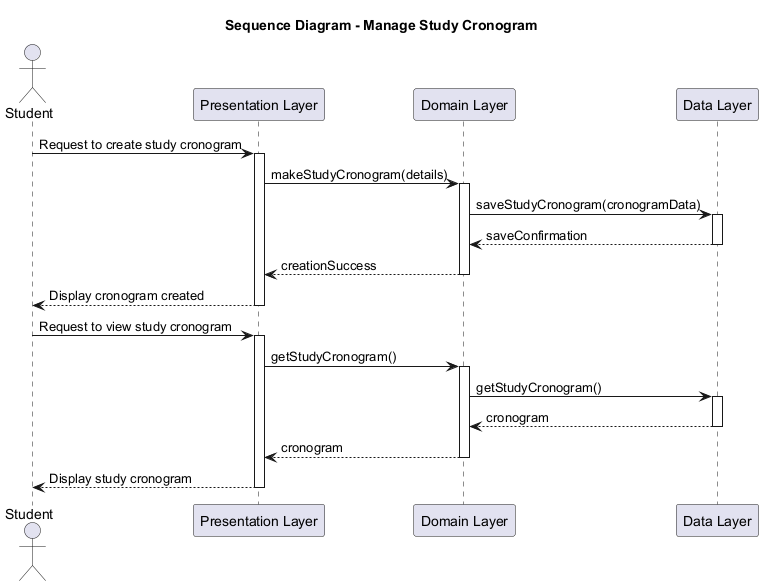

The diagram above was rendered by PlantUML. Its source (embedded in the PNG):
@startuml
title Sequence Diagram - Manage Study Cronogram

actor Student
participant "Presentation Layer" as UI
participant "Domain Layer" as Domain
participant "Data Layer" as Data

Student -> UI: Request to create study cronogram
activate UI

UI -> Domain: makeStudyCronogram(details)
activate Domain

Domain -> Data: saveStudyCronogram(cronogramData)
activate Data
Data --> Domain: saveConfirmation
deactivate Data

Domain --> UI: creationSuccess
deactivate Domain

UI --> Student: Display cronogram created
deactivate UI

Student -> UI: Request to view study cronogram
activate UI

UI -> Domain: getStudyCronogram()
activate Domain

Domain -> Data: getStudyCronogram()
activate Data
Data --> Domain: cronogram
deactivate Data

Domain --> UI: cronogram
deactivate Domain

UI --> Student: Display study cronogram
deactivate UI

@enduml